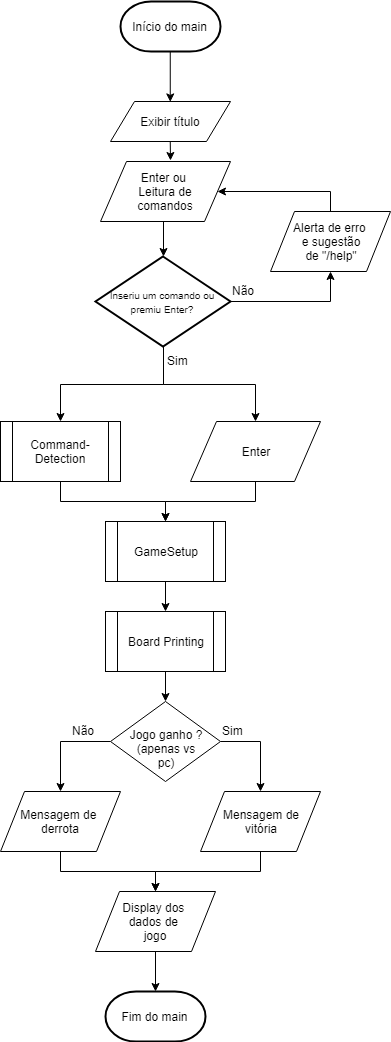

The diagram above was exported from draw.io. Its source (the exported page's mxGraphModel, read from the mxfile embedded in the PNG):
<mxGraphModel dx="840" dy="452" grid="1" gridSize="10" guides="1" tooltips="1" connect="1" arrows="1" fold="1" page="1" pageScale="1" pageWidth="827" pageHeight="1169" math="0" shadow="0">
  <root>
    <mxCell id="0" />
    <mxCell id="1" parent="0" />
    <mxCell id="HD4Dj1Jp_OWOxIzlWRAU-26" style="edgeStyle=orthogonalEdgeStyle;rounded=0;orthogonalLoop=1;jettySize=auto;html=1;exitX=0.5;exitY=1;exitDx=0;exitDy=0;entryX=0.602;entryY=-0.003;entryDx=0;entryDy=0;entryPerimeter=0;" parent="1" edge="1">
      <mxGeometry relative="1" as="geometry">
        <mxPoint x="399.7647058823529" y="190.41176470588232" as="sourcePoint" />
        <mxPoint x="399.7647058823529" y="209.23529411764707" as="targetPoint" />
      </mxGeometry>
    </mxCell>
    <mxCell id="HD4Dj1Jp_OWOxIzlWRAU-107" style="edgeStyle=orthogonalEdgeStyle;rounded=0;orthogonalLoop=1;jettySize=auto;html=1;exitX=0.5;exitY=1;exitDx=0;exitDy=0;entryX=0.5;entryY=0;entryDx=0;entryDy=0;" parent="1" edge="1">
      <mxGeometry relative="1" as="geometry">
        <mxPoint x="399.7647058823529" y="99.82352941176475" as="sourcePoint" />
        <mxPoint x="399.7647058823529" y="150.41176470588232" as="targetPoint" />
      </mxGeometry>
    </mxCell>
    <mxCell id="QDCYXauG-x4PW8QJUlqC-23" style="edgeStyle=orthogonalEdgeStyle;rounded=0;orthogonalLoop=1;jettySize=auto;html=1;exitX=0.5;exitY=1;exitDx=0;exitDy=0;entryX=0.5;entryY=0;entryDx=0;entryDy=0;" parent="1" source="pUZFzTdDIioioNLAxXwp-2" target="QDCYXauG-x4PW8QJUlqC-20" edge="1">
      <mxGeometry relative="1" as="geometry" />
    </mxCell>
    <mxCell id="pUZFzTdDIioioNLAxXwp-2" value="Command-Detection" style="shape=process;whiteSpace=wrap;html=1;backgroundOutline=1;" parent="1" vertex="1">
      <mxGeometry x="230" y="470" width="120" height="60" as="geometry" />
    </mxCell>
    <mxCell id="pUZFzTdDIioioNLAxXwp-3" value="&lt;span&gt;Exibir título&lt;/span&gt;" style="shape=parallelogram;perimeter=parallelogramPerimeter;whiteSpace=wrap;html=1;" parent="1" vertex="1">
      <mxGeometry x="340" y="150" width="120" height="40" as="geometry" />
    </mxCell>
    <mxCell id="QDCYXauG-x4PW8QJUlqC-10" style="edgeStyle=orthogonalEdgeStyle;rounded=0;orthogonalLoop=1;jettySize=auto;html=1;exitX=0.5;exitY=1;exitDx=0;exitDy=0;entryX=0.5;entryY=0;entryDx=0;entryDy=0;entryPerimeter=0;" parent="1" source="pUZFzTdDIioioNLAxXwp-5" target="QDCYXauG-x4PW8QJUlqC-7" edge="1">
      <mxGeometry relative="1" as="geometry" />
    </mxCell>
    <mxCell id="pUZFzTdDIioioNLAxXwp-5" value="&lt;span&gt;Enter ou&amp;nbsp;&lt;/span&gt;&lt;br&gt;&lt;span&gt;Leitura&amp;nbsp;de&lt;/span&gt;&lt;br&gt;&lt;span&gt;comandos&lt;/span&gt;" style="shape=parallelogram;perimeter=parallelogramPerimeter;whiteSpace=wrap;html=1;" parent="1" vertex="1">
      <mxGeometry x="330" y="210" width="130" height="60" as="geometry" />
    </mxCell>
    <mxCell id="QDCYXauG-x4PW8QJUlqC-24" style="edgeStyle=orthogonalEdgeStyle;rounded=0;orthogonalLoop=1;jettySize=auto;html=1;exitX=0.5;exitY=1;exitDx=0;exitDy=0;entryX=0.5;entryY=0;entryDx=0;entryDy=0;" parent="1" source="pUZFzTdDIioioNLAxXwp-39" target="QDCYXauG-x4PW8QJUlqC-20" edge="1">
      <mxGeometry relative="1" as="geometry" />
    </mxCell>
    <mxCell id="pUZFzTdDIioioNLAxXwp-39" value="Enter&lt;br&gt;" style="shape=parallelogram;perimeter=parallelogramPerimeter;whiteSpace=wrap;html=1;" parent="1" vertex="1">
      <mxGeometry x="420" y="470" width="130" height="60" as="geometry" />
    </mxCell>
    <mxCell id="QDCYXauG-x4PW8QJUlqC-3" value="&lt;span&gt;Início do main&lt;/span&gt;" style="strokeWidth=2;html=1;shape=mxgraph.flowchart.terminator;whiteSpace=wrap;" parent="1" vertex="1">
      <mxGeometry x="350" y="50" width="100" height="50" as="geometry" />
    </mxCell>
    <mxCell id="QDCYXauG-x4PW8QJUlqC-12" style="edgeStyle=orthogonalEdgeStyle;rounded=0;orthogonalLoop=1;jettySize=auto;html=1;exitX=0.5;exitY=1;exitDx=0;exitDy=0;exitPerimeter=0;entryX=0.5;entryY=0;entryDx=0;entryDy=0;" parent="1" source="QDCYXauG-x4PW8QJUlqC-7" target="pUZFzTdDIioioNLAxXwp-39" edge="1">
      <mxGeometry relative="1" as="geometry" />
    </mxCell>
    <mxCell id="QDCYXauG-x4PW8QJUlqC-13" style="edgeStyle=orthogonalEdgeStyle;rounded=0;orthogonalLoop=1;jettySize=auto;html=1;exitX=0.5;exitY=1;exitDx=0;exitDy=0;exitPerimeter=0;entryX=0.5;entryY=0;entryDx=0;entryDy=0;" parent="1" source="QDCYXauG-x4PW8QJUlqC-7" target="pUZFzTdDIioioNLAxXwp-2" edge="1">
      <mxGeometry relative="1" as="geometry" />
    </mxCell>
    <mxCell id="QDCYXauG-x4PW8QJUlqC-17" style="edgeStyle=orthogonalEdgeStyle;rounded=0;orthogonalLoop=1;jettySize=auto;html=1;exitX=1;exitY=0.5;exitDx=0;exitDy=0;exitPerimeter=0;entryX=0.5;entryY=1;entryDx=0;entryDy=0;" parent="1" source="QDCYXauG-x4PW8QJUlqC-7" target="QDCYXauG-x4PW8QJUlqC-16" edge="1">
      <mxGeometry relative="1" as="geometry" />
    </mxCell>
    <mxCell id="QDCYXauG-x4PW8QJUlqC-7" value="&lt;font style=&quot;font-size: 10px&quot;&gt;Inseriu um comando ou premiu Enter?&lt;/font&gt;" style="strokeWidth=2;html=1;shape=mxgraph.flowchart.decision;whiteSpace=wrap;" parent="1" vertex="1">
      <mxGeometry x="325" y="305" width="135" height="90" as="geometry" />
    </mxCell>
    <mxCell id="QDCYXauG-x4PW8QJUlqC-14" value="Sim" style="text;html=1;resizable=0;points=[];autosize=1;align=left;verticalAlign=top;spacingTop=-4;" parent="1" vertex="1">
      <mxGeometry x="395" y="400" width="40" height="20" as="geometry" />
    </mxCell>
    <mxCell id="QDCYXauG-x4PW8QJUlqC-18" style="edgeStyle=orthogonalEdgeStyle;rounded=0;orthogonalLoop=1;jettySize=auto;html=1;exitX=0.5;exitY=0;exitDx=0;exitDy=0;entryX=1;entryY=0.5;entryDx=0;entryDy=0;" parent="1" source="QDCYXauG-x4PW8QJUlqC-16" target="pUZFzTdDIioioNLAxXwp-5" edge="1">
      <mxGeometry relative="1" as="geometry" />
    </mxCell>
    <mxCell id="QDCYXauG-x4PW8QJUlqC-16" value="Alerta de erro&amp;nbsp;&lt;br&gt;e sugestão&lt;br&gt;de &quot;/help&quot;&lt;br&gt;" style="shape=parallelogram;perimeter=parallelogramPerimeter;whiteSpace=wrap;html=1;" parent="1" vertex="1">
      <mxGeometry x="500" y="260" width="120" height="60" as="geometry" />
    </mxCell>
    <mxCell id="QDCYXauG-x4PW8QJUlqC-19" value="Não" style="text;html=1;resizable=0;points=[];autosize=1;align=left;verticalAlign=top;spacingTop=-4;" parent="1" vertex="1">
      <mxGeometry x="460" y="330" width="40" height="20" as="geometry" />
    </mxCell>
    <mxCell id="s7JwbVU5WQc4OlWOPtYS-2" value="" style="edgeStyle=orthogonalEdgeStyle;rounded=0;orthogonalLoop=1;jettySize=auto;html=1;" parent="1" source="QDCYXauG-x4PW8QJUlqC-20" target="s7JwbVU5WQc4OlWOPtYS-1" edge="1">
      <mxGeometry relative="1" as="geometry" />
    </mxCell>
    <mxCell id="QDCYXauG-x4PW8QJUlqC-20" value="GameSetup" style="shape=process;whiteSpace=wrap;html=1;backgroundOutline=1;" parent="1" vertex="1">
      <mxGeometry x="335" y="570" width="120" height="60" as="geometry" />
    </mxCell>
    <mxCell id="s7JwbVU5WQc4OlWOPtYS-5" value="" style="edgeStyle=orthogonalEdgeStyle;rounded=0;orthogonalLoop=1;jettySize=auto;html=1;" parent="1" source="s7JwbVU5WQc4OlWOPtYS-1" target="s7JwbVU5WQc4OlWOPtYS-4" edge="1">
      <mxGeometry relative="1" as="geometry" />
    </mxCell>
    <mxCell id="s7JwbVU5WQc4OlWOPtYS-1" value="Board Printing" style="shape=process;whiteSpace=wrap;html=1;backgroundOutline=1;" parent="1" vertex="1">
      <mxGeometry x="335" y="660" width="120" height="60" as="geometry" />
    </mxCell>
    <mxCell id="s7JwbVU5WQc4OlWOPtYS-8" style="edgeStyle=orthogonalEdgeStyle;rounded=0;orthogonalLoop=1;jettySize=auto;html=1;exitX=1;exitY=0.5;exitDx=0;exitDy=0;entryX=0.5;entryY=0;entryDx=0;entryDy=0;" parent="1" source="s7JwbVU5WQc4OlWOPtYS-4" target="s7JwbVU5WQc4OlWOPtYS-7" edge="1">
      <mxGeometry relative="1" as="geometry" />
    </mxCell>
    <mxCell id="s7JwbVU5WQc4OlWOPtYS-9" style="edgeStyle=orthogonalEdgeStyle;rounded=0;orthogonalLoop=1;jettySize=auto;html=1;exitX=0;exitY=0.5;exitDx=0;exitDy=0;entryX=0.5;entryY=0;entryDx=0;entryDy=0;" parent="1" source="s7JwbVU5WQc4OlWOPtYS-4" target="s7JwbVU5WQc4OlWOPtYS-6" edge="1">
      <mxGeometry relative="1" as="geometry" />
    </mxCell>
    <mxCell id="s7JwbVU5WQc4OlWOPtYS-4" value="&lt;br&gt;Jogo ganho ?&lt;br&gt;(apenas vs&lt;br&gt;pc)&lt;br&gt;" style="rhombus;whiteSpace=wrap;html=1;" parent="1" vertex="1">
      <mxGeometry x="340" y="750" width="110" height="80" as="geometry" />
    </mxCell>
    <mxCell id="s7JwbVU5WQc4OlWOPtYS-13" style="edgeStyle=orthogonalEdgeStyle;rounded=0;orthogonalLoop=1;jettySize=auto;html=1;exitX=0.5;exitY=1;exitDx=0;exitDy=0;entryX=0.5;entryY=0;entryDx=0;entryDy=0;" parent="1" source="s7JwbVU5WQc4OlWOPtYS-6" target="s7JwbVU5WQc4OlWOPtYS-12" edge="1">
      <mxGeometry relative="1" as="geometry" />
    </mxCell>
    <mxCell id="s7JwbVU5WQc4OlWOPtYS-6" value="Mensagem de&amp;nbsp;&lt;br&gt;derrota&lt;br&gt;" style="shape=parallelogram;perimeter=parallelogramPerimeter;whiteSpace=wrap;html=1;" parent="1" vertex="1">
      <mxGeometry x="230" y="840" width="120" height="60" as="geometry" />
    </mxCell>
    <mxCell id="s7JwbVU5WQc4OlWOPtYS-15" style="edgeStyle=orthogonalEdgeStyle;rounded=0;orthogonalLoop=1;jettySize=auto;html=1;exitX=0.5;exitY=1;exitDx=0;exitDy=0;entryX=0.5;entryY=0;entryDx=0;entryDy=0;" parent="1" source="s7JwbVU5WQc4OlWOPtYS-7" target="s7JwbVU5WQc4OlWOPtYS-12" edge="1">
      <mxGeometry relative="1" as="geometry" />
    </mxCell>
    <mxCell id="s7JwbVU5WQc4OlWOPtYS-7" value="Mensagem de&lt;br&gt;vitória&lt;br&gt;" style="shape=parallelogram;perimeter=parallelogramPerimeter;whiteSpace=wrap;html=1;" parent="1" vertex="1">
      <mxGeometry x="430" y="840" width="120" height="60" as="geometry" />
    </mxCell>
    <mxCell id="s7JwbVU5WQc4OlWOPtYS-10" value="Sim" style="text;html=1;resizable=0;points=[];autosize=1;align=left;verticalAlign=top;spacingTop=-4;" parent="1" vertex="1">
      <mxGeometry x="450" y="770" width="40" height="20" as="geometry" />
    </mxCell>
    <mxCell id="s7JwbVU5WQc4OlWOPtYS-11" value="Não" style="text;html=1;resizable=0;points=[];autosize=1;align=left;verticalAlign=top;spacingTop=-4;" parent="1" vertex="1">
      <mxGeometry x="300" y="770" width="40" height="20" as="geometry" />
    </mxCell>
    <mxCell id="s7JwbVU5WQc4OlWOPtYS-17" value="" style="edgeStyle=orthogonalEdgeStyle;rounded=0;orthogonalLoop=1;jettySize=auto;html=1;" parent="1" source="s7JwbVU5WQc4OlWOPtYS-12" target="s7JwbVU5WQc4OlWOPtYS-16" edge="1">
      <mxGeometry relative="1" as="geometry" />
    </mxCell>
    <mxCell id="s7JwbVU5WQc4OlWOPtYS-12" value="Display dos&amp;nbsp;&lt;br&gt;dados de&amp;nbsp;&lt;br&gt;jogo&lt;br&gt;" style="shape=parallelogram;perimeter=parallelogramPerimeter;whiteSpace=wrap;html=1;" parent="1" vertex="1">
      <mxGeometry x="325" y="940" width="120" height="60" as="geometry" />
    </mxCell>
    <mxCell id="s7JwbVU5WQc4OlWOPtYS-16" value="&lt;span&gt;Fim do main&lt;/span&gt;" style="strokeWidth=2;html=1;shape=mxgraph.flowchart.terminator;whiteSpace=wrap;" parent="1" vertex="1">
      <mxGeometry x="335" y="1040" width="100" height="50" as="geometry" />
    </mxCell>
  </root>
</mxGraphModel>